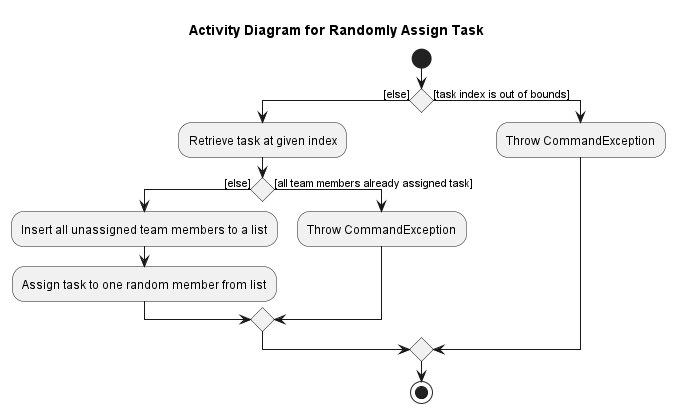

The diagram above was rendered by PlantUML. Its source (embedded in the PNG):
@startuml
start

title Activity Diagram for Randomly Assign Task

if () then ([else])
    :Retrieve task at given index;
    if () then ([else])
        :Insert all unassigned team members to a list;
        :Assign task to one random member from list;
    else ([all team members already assigned task])
        :Throw CommandException;
    endif
else ([task index is out of bounds])
    :Throw CommandException;
endif
stop
@enduml